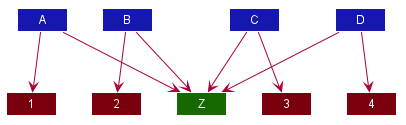

The diagram above was rendered by PlantUML. Its source (embedded in the PNG):
@startuml








skinparam BackgroundColor #FFFFFFF

skinparam Shadowing false

skinparam Class {
    FontColor #FFFFFF
    BorderThickness 1
    BorderColor #FFFFFF
    StereotypeFontColor #FFFFFF
    FontName Arial
}

skinparam Actor {
    BorderColor #000000
    Color #000000
    FontName Arial
}

skinparam Sequence {
    MessageAlign center
    BoxFontSize 15
    BoxPadding 0
    BoxFontColor #FFFFFF
    FontName Arial
}

skinparam Participant {
    FontColor #FFFFFFF
    Padding 20
}

skinparam MinClassWidth 50
skinparam ParticipantPadding 10
skinparam Shadowing false
skinparam DefaultTextAlignment center
skinparam packageStyle Rectangle

hide footbox
hide members
hide circle

Class A #1616B0
Class B #1616B0
Class C #1616B0
Class D #1616B0

Class 1 #7B000E
Class 2 #7B000E
Class 3 #7B000E
Class 4 #7B000E

Class Z #166800

A --> Z
B --> Z
C --> Z
D --> Z

A --> 1
B --> 2
C --> 3
D --> 4
@enduml